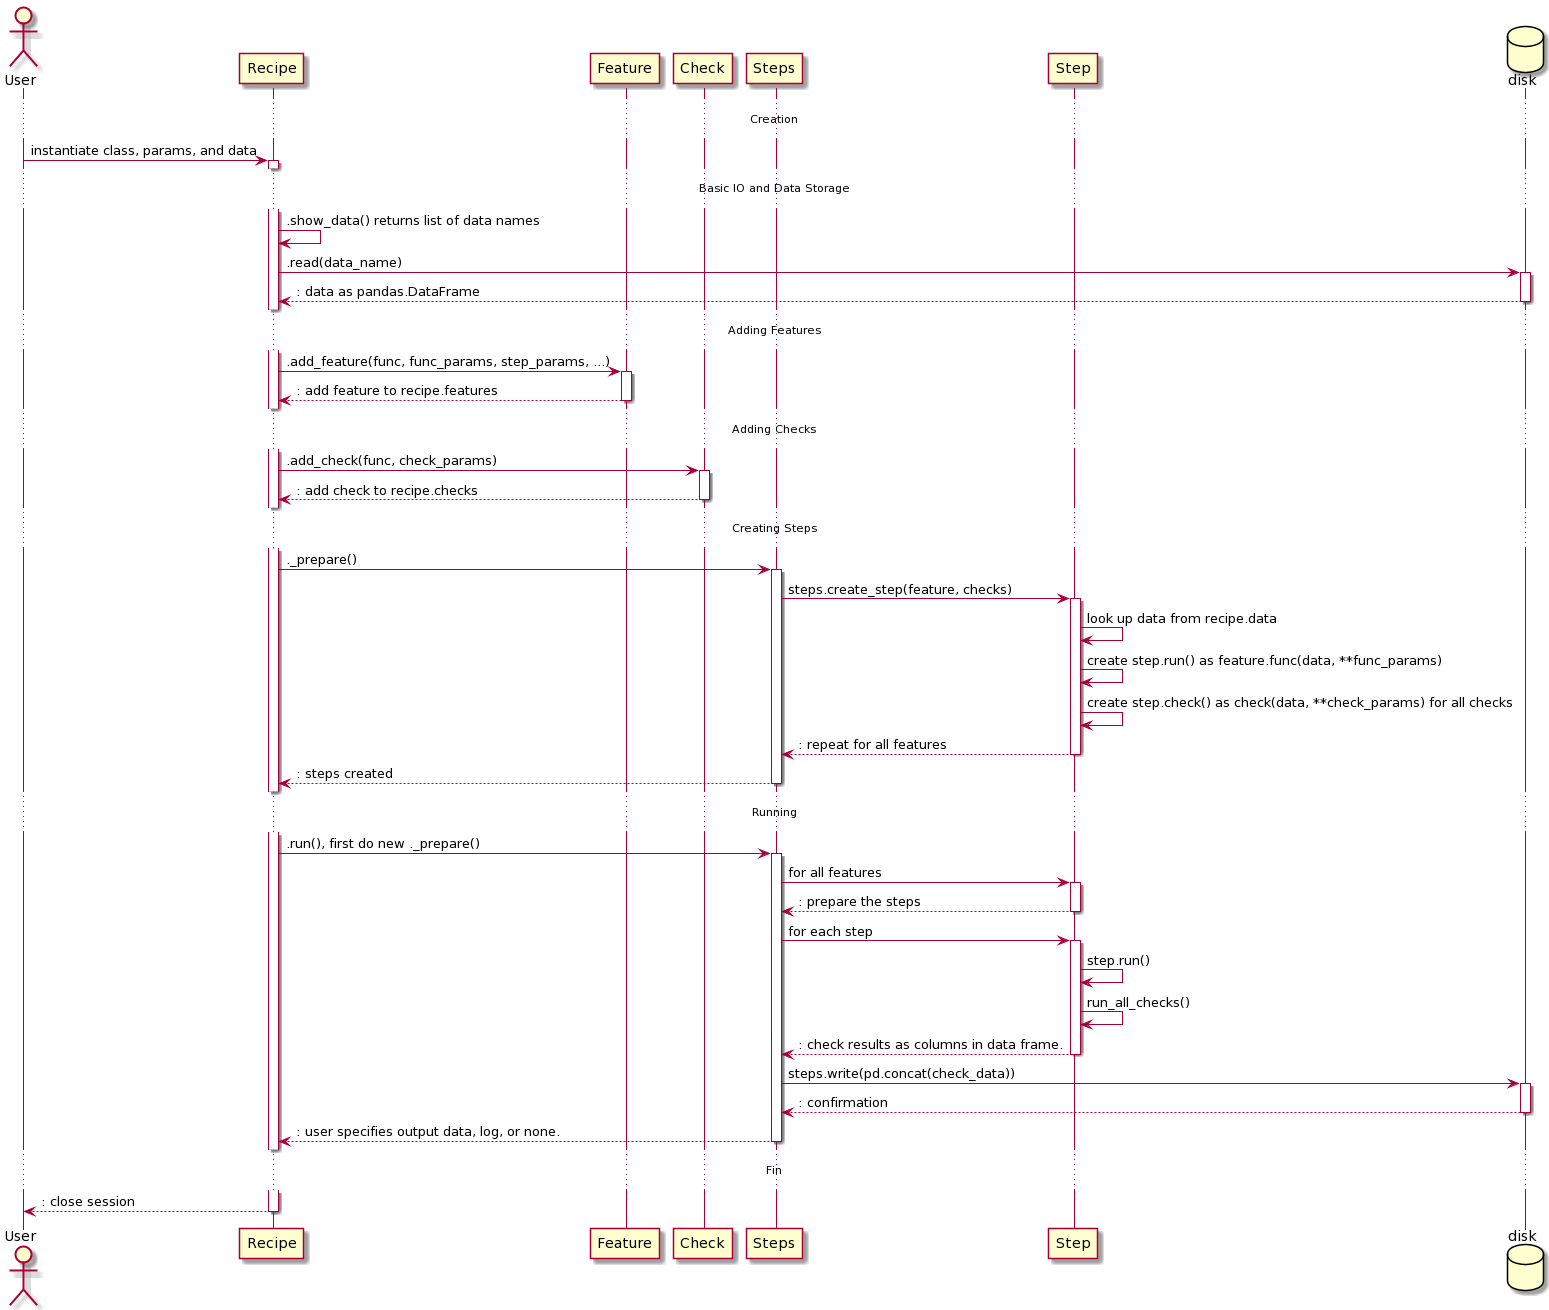

The diagram above was rendered by PlantUML. Its source (embedded in the PNG):
@startuml
actor "User" as user
participant "Recipe" as recipe
participant "Feature" as feature 
participant "Check" as check
participant "Steps" as steps
participant "Step" as step
database "disk" as disk

...Creation...
user -> recipe ++ : instantiate class, params, and data

...Basic IO and Data Storage...
recipe -> recipe: .show_data() returns list of data names
recipe -> disk ++ : .read(data_name)
return: data as pandas.DataFrame

...Adding Features...
recipe -> feature ++ : .add_feature(func, func_params, step_params, ...)
return: add feature to recipe.features

...Adding Checks...
recipe -> check ++ : .add_check(func, check_params)
return: add check to recipe.checks

...Creating Steps...
recipe -> steps ++: ._prepare()
steps -> step ++: steps.create_step(feature, checks)
step -> step: look up data from recipe.data
step -> step: create step.run() as feature.func(data, **func_params)
step -> step: create step.check() as check(data, **check_params) for all checks
return: repeat for all features
return: steps created

...Running...
recipe -> steps ++: .run(), first do new ._prepare()
steps -> step ++: for all features
return: prepare the steps
steps -> step ++: for each step
step -> step: step.run()
step -> step: run_all_checks()
return: check results as columns in data frame. 
steps -> disk ++: steps.write(pd.concat(check_data))
return: confirmation
return: user specifies output data, log, or none. 

...Fin...
return: close session
@enduml